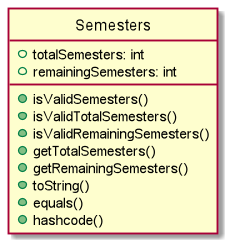

The diagram above was rendered by PlantUML. Its source (embedded in the PNG):
@startuml
hide circle
class Semesters {
    +totalSemesters: int
    +remainingSemesters: int
    +isValidSemesters()
    +isValidTotalSemesters()
    +isValidRemainingSemesters()
    +getTotalSemesters()
    +getRemainingSemesters()
    +toString()
    +equals()
    +hashcode()
}
@enduml